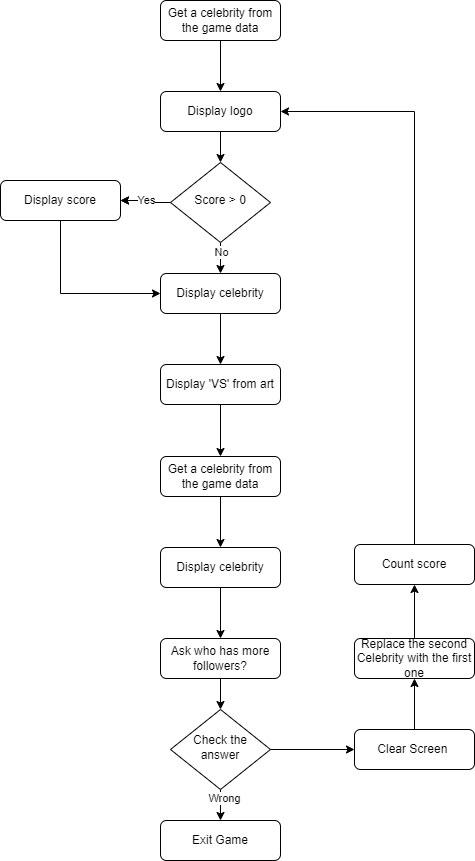

The diagram above was exported from draw.io. Its source (the exported page's mxGraphModel, read from the mxfile embedded in the PNG):
<mxGraphModel dx="1050" dy="572" grid="1" gridSize="10" guides="1" tooltips="1" connect="1" arrows="1" fold="1" page="1" pageScale="1" pageWidth="827" pageHeight="1169" math="0" shadow="0">
  <root>
    <mxCell id="WIyWlLk6GJQsqaUBKTNV-0" />
    <mxCell id="WIyWlLk6GJQsqaUBKTNV-1" parent="WIyWlLk6GJQsqaUBKTNV-0" />
    <mxCell id="5TzVMHP504k4y8MXXJQL-15" style="edgeStyle=orthogonalEdgeStyle;rounded=0;orthogonalLoop=1;jettySize=auto;html=1;exitX=0.5;exitY=1;exitDx=0;exitDy=0;entryX=0.5;entryY=0;entryDx=0;entryDy=0;" edge="1" parent="WIyWlLk6GJQsqaUBKTNV-1" source="WIyWlLk6GJQsqaUBKTNV-3" target="WIyWlLk6GJQsqaUBKTNV-11">
      <mxGeometry relative="1" as="geometry" />
    </mxCell>
    <mxCell id="WIyWlLk6GJQsqaUBKTNV-3" value="Get a celebrity from the game data" style="rounded=1;whiteSpace=wrap;html=1;fontSize=12;glass=0;strokeWidth=1;shadow=0;" parent="WIyWlLk6GJQsqaUBKTNV-1" vertex="1">
      <mxGeometry x="160" y="20" width="120" height="40" as="geometry" />
    </mxCell>
    <mxCell id="5TzVMHP504k4y8MXXJQL-7" style="edgeStyle=orthogonalEdgeStyle;rounded=0;orthogonalLoop=1;jettySize=auto;html=1;exitX=0.5;exitY=1;exitDx=0;exitDy=0;entryX=0.5;entryY=0;entryDx=0;entryDy=0;" edge="1" parent="WIyWlLk6GJQsqaUBKTNV-1" source="WIyWlLk6GJQsqaUBKTNV-10" target="5TzVMHP504k4y8MXXJQL-6">
      <mxGeometry relative="1" as="geometry" />
    </mxCell>
    <mxCell id="5TzVMHP504k4y8MXXJQL-16" value="Wrong" style="edgeLabel;html=1;align=center;verticalAlign=middle;resizable=0;points=[];" vertex="1" connectable="0" parent="5TzVMHP504k4y8MXXJQL-7">
      <mxGeometry x="-0.4867" y="3" relative="1" as="geometry">
        <mxPoint as="offset" />
      </mxGeometry>
    </mxCell>
    <mxCell id="5TzVMHP504k4y8MXXJQL-18" style="edgeStyle=orthogonalEdgeStyle;rounded=0;orthogonalLoop=1;jettySize=auto;html=1;exitX=1;exitY=0.5;exitDx=0;exitDy=0;entryX=0;entryY=0.5;entryDx=0;entryDy=0;" edge="1" parent="WIyWlLk6GJQsqaUBKTNV-1" source="WIyWlLk6GJQsqaUBKTNV-10" target="5TzVMHP504k4y8MXXJQL-17">
      <mxGeometry relative="1" as="geometry" />
    </mxCell>
    <mxCell id="WIyWlLk6GJQsqaUBKTNV-10" value="Check the answer" style="rhombus;whiteSpace=wrap;html=1;shadow=0;fontFamily=Helvetica;fontSize=12;align=center;strokeWidth=1;spacing=6;spacingTop=-4;" parent="WIyWlLk6GJQsqaUBKTNV-1" vertex="1">
      <mxGeometry x="170" y="729" width="100" height="80" as="geometry" />
    </mxCell>
    <mxCell id="5TzVMHP504k4y8MXXJQL-14" style="edgeStyle=orthogonalEdgeStyle;rounded=0;orthogonalLoop=1;jettySize=auto;html=1;exitX=0.5;exitY=1;exitDx=0;exitDy=0;" edge="1" parent="WIyWlLk6GJQsqaUBKTNV-1" source="5TzVMHP504k4y8MXXJQL-27" target="5TzVMHP504k4y8MXXJQL-3">
      <mxGeometry relative="1" as="geometry" />
    </mxCell>
    <mxCell id="5TzVMHP504k4y8MXXJQL-32" value="No" style="edgeLabel;html=1;align=center;verticalAlign=middle;resizable=0;points=[];" vertex="1" connectable="0" parent="5TzVMHP504k4y8MXXJQL-14">
      <mxGeometry x="-0.6149" relative="1" as="geometry">
        <mxPoint as="offset" />
      </mxGeometry>
    </mxCell>
    <mxCell id="WIyWlLk6GJQsqaUBKTNV-11" value="Display logo" style="rounded=1;whiteSpace=wrap;html=1;fontSize=12;glass=0;strokeWidth=1;shadow=0;" parent="WIyWlLk6GJQsqaUBKTNV-1" vertex="1">
      <mxGeometry x="160" y="111" width="120" height="40" as="geometry" />
    </mxCell>
    <mxCell id="5TzVMHP504k4y8MXXJQL-12" style="edgeStyle=orthogonalEdgeStyle;rounded=0;orthogonalLoop=1;jettySize=auto;html=1;exitX=0.5;exitY=1;exitDx=0;exitDy=0;entryX=0.5;entryY=0;entryDx=0;entryDy=0;" edge="1" parent="WIyWlLk6GJQsqaUBKTNV-1" source="5TzVMHP504k4y8MXXJQL-1" target="5TzVMHP504k4y8MXXJQL-2">
      <mxGeometry relative="1" as="geometry" />
    </mxCell>
    <mxCell id="5TzVMHP504k4y8MXXJQL-1" value="Display 'VS' from art" style="rounded=1;whiteSpace=wrap;html=1;fontSize=12;glass=0;strokeWidth=1;shadow=0;" vertex="1" parent="WIyWlLk6GJQsqaUBKTNV-1">
      <mxGeometry x="160" y="384" width="120" height="40" as="geometry" />
    </mxCell>
    <mxCell id="5TzVMHP504k4y8MXXJQL-11" style="edgeStyle=orthogonalEdgeStyle;rounded=0;orthogonalLoop=1;jettySize=auto;html=1;exitX=0.5;exitY=1;exitDx=0;exitDy=0;" edge="1" parent="WIyWlLk6GJQsqaUBKTNV-1" source="5TzVMHP504k4y8MXXJQL-2" target="5TzVMHP504k4y8MXXJQL-4">
      <mxGeometry relative="1" as="geometry" />
    </mxCell>
    <mxCell id="5TzVMHP504k4y8MXXJQL-2" value="Get a celebrity from the game data" style="rounded=1;whiteSpace=wrap;html=1;fontSize=12;glass=0;strokeWidth=1;shadow=0;" vertex="1" parent="WIyWlLk6GJQsqaUBKTNV-1">
      <mxGeometry x="160" y="476" width="120" height="40" as="geometry" />
    </mxCell>
    <mxCell id="5TzVMHP504k4y8MXXJQL-13" style="edgeStyle=orthogonalEdgeStyle;rounded=0;orthogonalLoop=1;jettySize=auto;html=1;exitX=0.5;exitY=1;exitDx=0;exitDy=0;" edge="1" parent="WIyWlLk6GJQsqaUBKTNV-1" source="5TzVMHP504k4y8MXXJQL-3" target="5TzVMHP504k4y8MXXJQL-1">
      <mxGeometry relative="1" as="geometry" />
    </mxCell>
    <mxCell id="5TzVMHP504k4y8MXXJQL-3" value="Display celebrity" style="rounded=1;whiteSpace=wrap;html=1;fontSize=12;glass=0;strokeWidth=1;shadow=0;" vertex="1" parent="WIyWlLk6GJQsqaUBKTNV-1">
      <mxGeometry x="160" y="293" width="120" height="40" as="geometry" />
    </mxCell>
    <mxCell id="5TzVMHP504k4y8MXXJQL-10" style="edgeStyle=orthogonalEdgeStyle;rounded=0;orthogonalLoop=1;jettySize=auto;html=1;exitX=0.5;exitY=1;exitDx=0;exitDy=0;entryX=0.5;entryY=0;entryDx=0;entryDy=0;" edge="1" parent="WIyWlLk6GJQsqaUBKTNV-1" source="5TzVMHP504k4y8MXXJQL-4" target="5TzVMHP504k4y8MXXJQL-5">
      <mxGeometry relative="1" as="geometry" />
    </mxCell>
    <mxCell id="5TzVMHP504k4y8MXXJQL-4" value="Display celebrity" style="rounded=1;whiteSpace=wrap;html=1;fontSize=12;glass=0;strokeWidth=1;shadow=0;" vertex="1" parent="WIyWlLk6GJQsqaUBKTNV-1">
      <mxGeometry x="160" y="567" width="120" height="40" as="geometry" />
    </mxCell>
    <mxCell id="5TzVMHP504k4y8MXXJQL-8" style="edgeStyle=orthogonalEdgeStyle;rounded=0;orthogonalLoop=1;jettySize=auto;html=1;exitX=0.5;exitY=1;exitDx=0;exitDy=0;entryX=0.5;entryY=0;entryDx=0;entryDy=0;" edge="1" parent="WIyWlLk6GJQsqaUBKTNV-1" source="5TzVMHP504k4y8MXXJQL-5" target="WIyWlLk6GJQsqaUBKTNV-10">
      <mxGeometry relative="1" as="geometry" />
    </mxCell>
    <mxCell id="5TzVMHP504k4y8MXXJQL-5" value="Ask who has more followers?" style="rounded=1;whiteSpace=wrap;html=1;fontSize=12;glass=0;strokeWidth=1;shadow=0;" vertex="1" parent="WIyWlLk6GJQsqaUBKTNV-1">
      <mxGeometry x="160" y="658" width="120" height="40" as="geometry" />
    </mxCell>
    <mxCell id="5TzVMHP504k4y8MXXJQL-6" value="Exit Game" style="rounded=1;whiteSpace=wrap;html=1;fontSize=12;glass=0;strokeWidth=1;shadow=0;" vertex="1" parent="WIyWlLk6GJQsqaUBKTNV-1">
      <mxGeometry x="160" y="840" width="120" height="40" as="geometry" />
    </mxCell>
    <mxCell id="5TzVMHP504k4y8MXXJQL-21" style="edgeStyle=orthogonalEdgeStyle;rounded=0;orthogonalLoop=1;jettySize=auto;html=1;exitX=0.5;exitY=0;exitDx=0;exitDy=0;entryX=0.5;entryY=1;entryDx=0;entryDy=0;" edge="1" parent="WIyWlLk6GJQsqaUBKTNV-1" source="5TzVMHP504k4y8MXXJQL-17" target="5TzVMHP504k4y8MXXJQL-19">
      <mxGeometry relative="1" as="geometry" />
    </mxCell>
    <mxCell id="5TzVMHP504k4y8MXXJQL-17" value="Clear Screen&amp;nbsp;" style="rounded=1;whiteSpace=wrap;html=1;fontSize=12;glass=0;strokeWidth=1;shadow=0;" vertex="1" parent="WIyWlLk6GJQsqaUBKTNV-1">
      <mxGeometry x="354" y="749" width="120" height="40" as="geometry" />
    </mxCell>
    <mxCell id="5TzVMHP504k4y8MXXJQL-25" style="edgeStyle=orthogonalEdgeStyle;rounded=0;orthogonalLoop=1;jettySize=auto;html=1;exitX=0.5;exitY=0;exitDx=0;exitDy=0;entryX=0.5;entryY=1;entryDx=0;entryDy=0;" edge="1" parent="WIyWlLk6GJQsqaUBKTNV-1" source="5TzVMHP504k4y8MXXJQL-19" target="5TzVMHP504k4y8MXXJQL-24">
      <mxGeometry relative="1" as="geometry" />
    </mxCell>
    <mxCell id="5TzVMHP504k4y8MXXJQL-19" value="Replace the second Celebrity with the first one" style="rounded=1;whiteSpace=wrap;html=1;fontSize=12;glass=0;strokeWidth=1;shadow=0;" vertex="1" parent="WIyWlLk6GJQsqaUBKTNV-1">
      <mxGeometry x="354" y="658" width="120" height="40" as="geometry" />
    </mxCell>
    <mxCell id="5TzVMHP504k4y8MXXJQL-26" style="edgeStyle=orthogonalEdgeStyle;rounded=0;orthogonalLoop=1;jettySize=auto;html=1;exitX=0.5;exitY=0;exitDx=0;exitDy=0;entryX=1;entryY=0.5;entryDx=0;entryDy=0;" edge="1" parent="WIyWlLk6GJQsqaUBKTNV-1" source="5TzVMHP504k4y8MXXJQL-24" target="WIyWlLk6GJQsqaUBKTNV-11">
      <mxGeometry relative="1" as="geometry" />
    </mxCell>
    <mxCell id="5TzVMHP504k4y8MXXJQL-24" value="Count score" style="rounded=1;whiteSpace=wrap;html=1;fontSize=12;glass=0;strokeWidth=1;shadow=0;" vertex="1" parent="WIyWlLk6GJQsqaUBKTNV-1">
      <mxGeometry x="354" y="564" width="120" height="40" as="geometry" />
    </mxCell>
    <mxCell id="5TzVMHP504k4y8MXXJQL-28" value="" style="edgeStyle=orthogonalEdgeStyle;rounded=0;orthogonalLoop=1;jettySize=auto;html=1;exitX=0.5;exitY=1;exitDx=0;exitDy=0;" edge="1" parent="WIyWlLk6GJQsqaUBKTNV-1" source="WIyWlLk6GJQsqaUBKTNV-11" target="5TzVMHP504k4y8MXXJQL-27">
      <mxGeometry relative="1" as="geometry">
        <mxPoint x="220" y="130" as="sourcePoint" />
        <mxPoint x="220" y="250" as="targetPoint" />
      </mxGeometry>
    </mxCell>
    <mxCell id="5TzVMHP504k4y8MXXJQL-30" style="edgeStyle=orthogonalEdgeStyle;rounded=0;orthogonalLoop=1;jettySize=auto;html=1;exitX=0;exitY=0.5;exitDx=0;exitDy=0;entryX=1;entryY=0.5;entryDx=0;entryDy=0;" edge="1" parent="WIyWlLk6GJQsqaUBKTNV-1" source="5TzVMHP504k4y8MXXJQL-27" target="5TzVMHP504k4y8MXXJQL-29">
      <mxGeometry relative="1" as="geometry" />
    </mxCell>
    <mxCell id="5TzVMHP504k4y8MXXJQL-33" value="" style="edgeStyle=orthogonalEdgeStyle;rounded=0;orthogonalLoop=1;jettySize=auto;html=1;" edge="1" parent="WIyWlLk6GJQsqaUBKTNV-1" source="5TzVMHP504k4y8MXXJQL-27" target="5TzVMHP504k4y8MXXJQL-29">
      <mxGeometry relative="1" as="geometry" />
    </mxCell>
    <mxCell id="5TzVMHP504k4y8MXXJQL-35" value="Yes" style="edgeLabel;html=1;align=center;verticalAlign=middle;resizable=0;points=[];" vertex="1" connectable="0" parent="5TzVMHP504k4y8MXXJQL-33">
      <mxGeometry x="0.024" y="-1" relative="1" as="geometry">
        <mxPoint as="offset" />
      </mxGeometry>
    </mxCell>
    <mxCell id="5TzVMHP504k4y8MXXJQL-27" value="Score &amp;gt; 0" style="rhombus;whiteSpace=wrap;html=1;shadow=0;fontFamily=Helvetica;fontSize=12;align=center;strokeWidth=1;spacing=6;spacingTop=-4;" vertex="1" parent="WIyWlLk6GJQsqaUBKTNV-1">
      <mxGeometry x="170" y="182" width="100" height="80" as="geometry" />
    </mxCell>
    <mxCell id="5TzVMHP504k4y8MXXJQL-31" style="edgeStyle=orthogonalEdgeStyle;rounded=0;orthogonalLoop=1;jettySize=auto;html=1;exitX=0.5;exitY=1;exitDx=0;exitDy=0;entryX=0;entryY=0.5;entryDx=0;entryDy=0;" edge="1" parent="WIyWlLk6GJQsqaUBKTNV-1" source="5TzVMHP504k4y8MXXJQL-29" target="5TzVMHP504k4y8MXXJQL-3">
      <mxGeometry relative="1" as="geometry" />
    </mxCell>
    <mxCell id="5TzVMHP504k4y8MXXJQL-29" value="Display score" style="rounded=1;whiteSpace=wrap;html=1;fontSize=12;glass=0;strokeWidth=1;shadow=0;" vertex="1" parent="WIyWlLk6GJQsqaUBKTNV-1">
      <mxGeometry y="200" width="120" height="40" as="geometry" />
    </mxCell>
  </root>
</mxGraphModel>